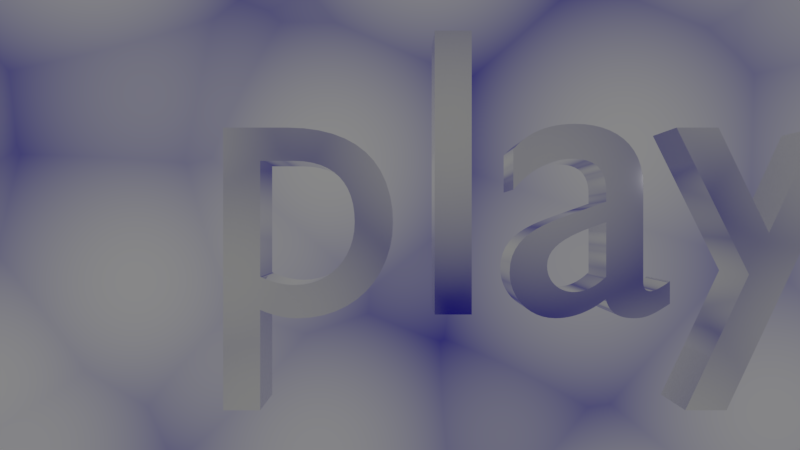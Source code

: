 # Source: play.blend  (saved by Blender 2.79.0; exported with 4.5.12 LTS)
import bpy
from mathutils import Matrix  # noqa: F401  (used for matrix-valued properties, if any)

bpy.ops.wm.read_factory_settings(use_empty=True)
scene = bpy.context.scene
scene.name = 'Scene'

# ---- collections
col_collection_1 = bpy.data.collections.new('Collection 1'); scene.collection.children.link(col_collection_1)

# ---- materials (node trees are filled in below, after node groups)
mat_text = bpy.data.materials.new('text')
mat_text.alpha_threshold = 0.0
mat_text.roughness = 0.5

# ---- material node trees
mat_text.use_nodes = True; mat_text.node_tree.nodes.clear()
_N = mat_text.node_tree.nodes; _L = mat_text.node_tree.links
n0 = _N.new('ShaderNodeOutputMaterial'); n0.name = 'Material Output'; n0.location = (300, 300)
n1 = _N.new('ShaderNodeBsdfPrincipled'); n1.name = 'Principled BSDF'; n1.location = (10, 300)
n1.width = 150
n1.subsurface_method = 'BURLEY'
n1.inputs[1].default_value = 1.0
n1.inputs[2].default_value = 0.05833
n1.inputs[3].default_value = 1.45
n1.inputs[9].default_value = (1.0, 1.0, 1.0)
_L.new(n1.outputs[0], n0.inputs[0])
n0.is_active_output = True

# ---- world
world_world = bpy.data.worlds.new('World'); scene.world = world_world
world_world.use_nodes = True; world_world.node_tree.nodes.clear()
_N = world_world.node_tree.nodes; _L = world_world.node_tree.links
n0 = _N.new('ShaderNodeOutputWorld'); n0.name = 'World Output'; n0.location = (523, 187)
n1 = _N.new('ShaderNodeBackground'); n1.name = 'Background'; n1.location = (319, 201)
n1.inputs[1].default_value = 64.7
n2 = _N.new('ShaderNodeTexVoronoi'); n2.name = 'Voronoi Texture'; n2.location = (-121, 261)
n3 = _N.new('ShaderNodeMix'); n3.name = 'Mix'; n3.location = (99, 193)
n3.data_type = 'RGBA'
n3.inputs[6].default_value = (0.05703, 0.05703, 0.05703, 1.0)
n3.inputs[7].default_value = (0.0007369, 0.0, 0.03264, 1.0)
n4 = _N.new('ShaderNodeMath'); n4.name = 'Math'; n4.location = (0, 0)
n4.operation = 'MULTIPLY'
_L.new(n1.outputs[0], n0.inputs[0])
_L.new(n3.outputs[2], n1.inputs[0])
_L.new(n4.outputs[0], n3.inputs[0])
_L.new(n2.outputs[0], n4.inputs[0])
_L.new(n2.outputs[0], n4.inputs[1])
n0.is_active_output = True
world_world.color = (0.05088, 0.05088, 0.05088)
world_world.use_sun_shadow = False
world_world.sun_shadow_jitter_overblur = 0.0
world_world.cycles.sampling_method = 'MANUAL'

# ---- cameras
cam_camera = bpy.data.cameras.new('Camera')
cam_camera.clip_end = 100.0
cam_camera.lens = 35.0
cam_camera.sensor_width = 32.0
cam_camera.sensor_height = 18.0
cam_camera.ortho_scale = 7.314
cam_camera.dof.focus_distance = 0.0

# ---- lights
light_lamp = bpy.data.lights.new('Lamp', 'POINT')
light_lamp.transmission_factor = 0.0
light_lamp.cutoff_distance = 30.0
light_lamp.energy = 100.0
light_lamp.shadow_buffer_clip_start = 1.001
light_lamp.shadow_soft_size = 0.1
light_lamp.shadow_maximum_resolution = 0.006
light_lamp.use_absolute_resolution = True

# ---- curves / text
txt_text = bpy.data.curves.new('Text', 'FONT')
txt_text.dimensions = '2D'
txt_text.body = 'play'
txt_text.materials.append(mat_text)
txt_text.use_path_clamp = True
txt_text.bevel_resolution = 0
txt_text.extrude = 0.211
txt_text.size = 2.14

# ---- objects
ob_text = bpy.data.objects.new('Text', txt_text)
ob_lamp = bpy.data.objects.new('Lamp', light_lamp)
ob_camera = bpy.data.objects.new('Camera', cam_camera)

# ---- transforms, parenting, visibility, modifiers, constraints
ob_text.location = (0.0, 0.0, 0.0)
ob_text.pass_index = 2
ob_text.lineart.crease_threshold = 0.0
ob_lamp.location = (4.076, 1.005, 5.904)
ob_lamp.rotation_euler = (0.6503, 0.05522, 1.866)
ob_lamp.lock_rotations_4d = False
ob_lamp.empty_display_type = 'ARROWS'
ob_lamp.color = (0.0, 0.0, 0.0, 0.0)
ob_lamp.lineart.crease_threshold = 0.0
ob_camera.location = (1.031, 0.4601, 4.708)
ob_camera.lock_rotations_4d = False
ob_camera.empty_display_type = 'ARROWS'
ob_camera.color = (0.0, 0.0, 0.0, 0.0)
ob_camera.display_type = 'WIRE'
ob_camera.lineart.crease_threshold = 0.0

# ---- collection membership
col_collection_1.objects.link(ob_text)
col_collection_1.objects.link(ob_lamp)
col_collection_1.objects.link(ob_camera)

# ---- scene / render settings (as saved in the file)
scene.camera = ob_camera
scene.frame_start = 1; scene.frame_end = 250; scene.frame_set(1)
scene.render.engine = 'CYCLES'
scene.render.dither_intensity = 0.0
scene.cycles.use_denoising = False
scene.cycles.samples = 128
scene.cycles.sampling_pattern = 'TABULATED_SOBOL'
scene.cycles.use_adaptive_sampling = False
scene.cycles.use_light_tree = False
scene.cycles.blur_glossy = 0.0
scene.cycles.sample_clamp_indirect = 0.0
scene.view_settings.view_transform = 'Filmic'
scene.view_settings.exposure = -4.086
bpy.context.view_layer.update()
